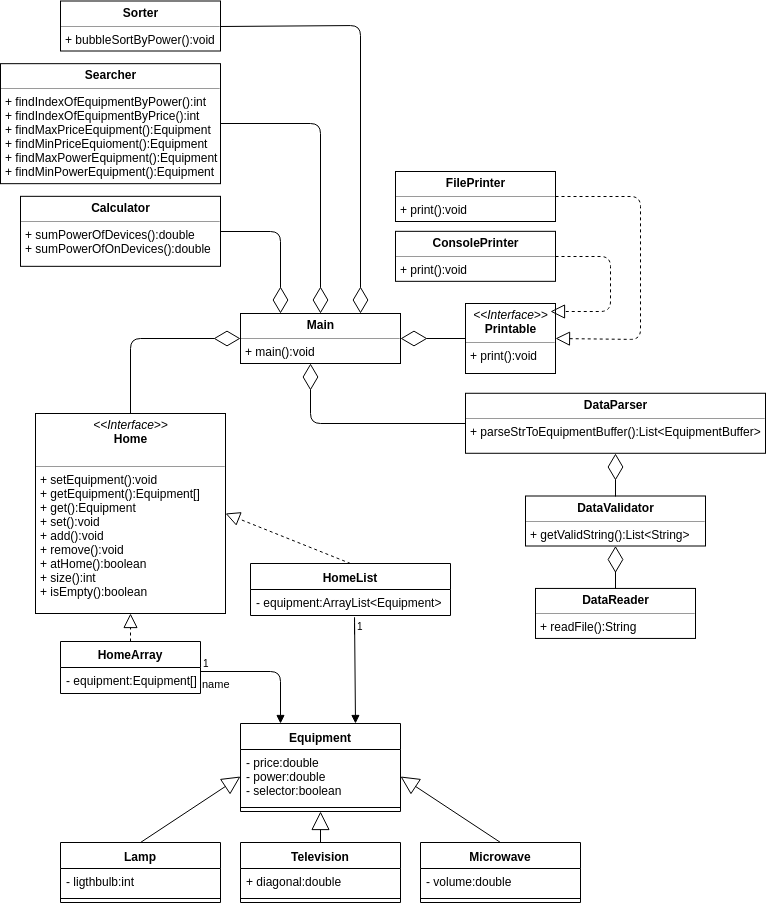

The diagram above was exported from draw.io. Its source (the exported page's mxGraphModel, read from the mxfile embedded in the PNG):
<mxGraphModel dx="840" dy="465" grid="1" gridSize="10" guides="1" tooltips="1" connect="1" arrows="1" fold="1" page="1" pageScale="1" pageWidth="850" pageHeight="1100" background="#ffffff" math="0" shadow="0">
  <root>
    <mxCell id="0" />
    <mxCell id="1" parent="0" />
    <mxCell id="yMviVsBVy_PbQvc154yU-1" value="&lt;p style=&quot;margin: 0px ; margin-top: 4px ; text-align: center&quot;&gt;&lt;i&gt;&amp;lt;&amp;lt;Interface&amp;gt;&amp;gt;&lt;/i&gt;&lt;br&gt;&lt;b&gt;Home&lt;/b&gt;&lt;/p&gt;&lt;p style=&quot;margin: 0px ; margin-left: 4px&quot;&gt;&lt;br&gt;&lt;/p&gt;&lt;hr size=&quot;1&quot;&gt;&lt;p style=&quot;margin: 0px ; margin-left: 4px&quot;&gt;+ setEquipment():void&lt;br&gt;+ getEquipment():Equipment[]&lt;/p&gt;&lt;p style=&quot;margin: 0px ; margin-left: 4px&quot;&gt;+ get():Equipment&lt;/p&gt;&lt;p style=&quot;margin: 0px ; margin-left: 4px&quot;&gt;+ set():void&lt;/p&gt;&lt;p style=&quot;margin: 0px ; margin-left: 4px&quot;&gt;+ add():void&lt;/p&gt;&lt;p style=&quot;margin: 0px ; margin-left: 4px&quot;&gt;+ remove():void&lt;/p&gt;&lt;p style=&quot;margin: 0px ; margin-left: 4px&quot;&gt;+ atHome():boolean&lt;/p&gt;&lt;p style=&quot;margin: 0px ; margin-left: 4px&quot;&gt;+ size():int&lt;/p&gt;&lt;p style=&quot;margin: 0px ; margin-left: 4px&quot;&gt;+ isEmpty():boolean&lt;/p&gt;" style="verticalAlign=top;align=left;overflow=fill;fontSize=12;fontFamily=Helvetica;html=1;" parent="1" vertex="1">
      <mxGeometry x="105" y="470" width="190" height="200" as="geometry" />
    </mxCell>
    <mxCell id="yMviVsBVy_PbQvc154yU-2" value="HomeArray" style="swimlane;fontStyle=1;childLayout=stackLayout;horizontal=1;startSize=26;fillColor=none;horizontalStack=0;resizeParent=1;resizeParentMax=0;resizeLast=0;collapsible=1;marginBottom=0;" parent="1" vertex="1">
      <mxGeometry x="130" y="698" width="140" height="52" as="geometry" />
    </mxCell>
    <mxCell id="yMviVsBVy_PbQvc154yU-3" value="- equipment:Equipment[]" style="text;strokeColor=none;fillColor=none;align=left;verticalAlign=top;spacingLeft=4;spacingRight=4;overflow=hidden;rotatable=0;points=[[0,0.5],[1,0.5]];portConstraint=eastwest;" parent="yMviVsBVy_PbQvc154yU-2" vertex="1">
      <mxGeometry y="26" width="140" height="26" as="geometry" />
    </mxCell>
    <mxCell id="yMviVsBVy_PbQvc154yU-6" value="HomeList" style="swimlane;fontStyle=1;align=center;verticalAlign=top;childLayout=stackLayout;horizontal=1;startSize=26;horizontalStack=0;resizeParent=1;resizeParentMax=0;resizeLast=0;collapsible=1;marginBottom=0;" parent="1" vertex="1">
      <mxGeometry x="320" y="620" width="200" height="52" as="geometry" />
    </mxCell>
    <mxCell id="yMviVsBVy_PbQvc154yU-7" value="- equipment:ArrayList&lt;Equipment&gt;" style="text;strokeColor=none;fillColor=none;align=left;verticalAlign=top;spacingLeft=4;spacingRight=4;overflow=hidden;rotatable=0;points=[[0,0.5],[1,0.5]];portConstraint=eastwest;" parent="yMviVsBVy_PbQvc154yU-6" vertex="1">
      <mxGeometry y="26" width="200" height="26" as="geometry" />
    </mxCell>
    <mxCell id="yMviVsBVy_PbQvc154yU-13" value="Equipment" style="swimlane;fontStyle=1;align=center;verticalAlign=top;childLayout=stackLayout;horizontal=1;startSize=26;horizontalStack=0;resizeParent=1;resizeParentMax=0;resizeLast=0;collapsible=1;marginBottom=0;" parent="1" vertex="1">
      <mxGeometry x="310" y="780" width="160" height="88" as="geometry" />
    </mxCell>
    <mxCell id="yMviVsBVy_PbQvc154yU-14" value="- price:double&#10;- power:double&#10;- selector:boolean&#10;" style="text;strokeColor=none;fillColor=none;align=left;verticalAlign=top;spacingLeft=4;spacingRight=4;overflow=hidden;rotatable=0;points=[[0,0.5],[1,0.5]];portConstraint=eastwest;" parent="yMviVsBVy_PbQvc154yU-13" vertex="1">
      <mxGeometry y="26" width="160" height="54" as="geometry" />
    </mxCell>
    <mxCell id="yMviVsBVy_PbQvc154yU-15" value="" style="line;strokeWidth=1;fillColor=none;align=left;verticalAlign=middle;spacingTop=-1;spacingLeft=3;spacingRight=3;rotatable=0;labelPosition=right;points=[];portConstraint=eastwest;" parent="yMviVsBVy_PbQvc154yU-13" vertex="1">
      <mxGeometry y="80" width="160" height="8" as="geometry" />
    </mxCell>
    <mxCell id="yMviVsBVy_PbQvc154yU-17" value="Microwave" style="swimlane;fontStyle=1;align=center;verticalAlign=top;childLayout=stackLayout;horizontal=1;startSize=26;horizontalStack=0;resizeParent=1;resizeParentMax=0;resizeLast=0;collapsible=1;marginBottom=0;" parent="1" vertex="1">
      <mxGeometry x="490" y="899" width="160" height="60" as="geometry" />
    </mxCell>
    <mxCell id="yMviVsBVy_PbQvc154yU-18" value="- volume:double" style="text;strokeColor=none;fillColor=none;align=left;verticalAlign=top;spacingLeft=4;spacingRight=4;overflow=hidden;rotatable=0;points=[[0,0.5],[1,0.5]];portConstraint=eastwest;" parent="yMviVsBVy_PbQvc154yU-17" vertex="1">
      <mxGeometry y="26" width="160" height="26" as="geometry" />
    </mxCell>
    <mxCell id="yMviVsBVy_PbQvc154yU-19" value="" style="line;strokeWidth=1;fillColor=none;align=left;verticalAlign=middle;spacingTop=-1;spacingLeft=3;spacingRight=3;rotatable=0;labelPosition=right;points=[];portConstraint=eastwest;" parent="yMviVsBVy_PbQvc154yU-17" vertex="1">
      <mxGeometry y="52" width="160" height="8" as="geometry" />
    </mxCell>
    <mxCell id="yMviVsBVy_PbQvc154yU-21" value="Lamp" style="swimlane;fontStyle=1;align=center;verticalAlign=top;childLayout=stackLayout;horizontal=1;startSize=26;horizontalStack=0;resizeParent=1;resizeParentMax=0;resizeLast=0;collapsible=1;marginBottom=0;" parent="1" vertex="1">
      <mxGeometry x="130" y="899" width="160" height="60" as="geometry" />
    </mxCell>
    <mxCell id="yMviVsBVy_PbQvc154yU-22" value="- ligthbulb:int" style="text;strokeColor=none;fillColor=none;align=left;verticalAlign=top;spacingLeft=4;spacingRight=4;overflow=hidden;rotatable=0;points=[[0,0.5],[1,0.5]];portConstraint=eastwest;" parent="yMviVsBVy_PbQvc154yU-21" vertex="1">
      <mxGeometry y="26" width="160" height="26" as="geometry" />
    </mxCell>
    <mxCell id="yMviVsBVy_PbQvc154yU-23" value="" style="line;strokeWidth=1;fillColor=none;align=left;verticalAlign=middle;spacingTop=-1;spacingLeft=3;spacingRight=3;rotatable=0;labelPosition=right;points=[];portConstraint=eastwest;" parent="yMviVsBVy_PbQvc154yU-21" vertex="1">
      <mxGeometry y="52" width="160" height="8" as="geometry" />
    </mxCell>
    <mxCell id="yMviVsBVy_PbQvc154yU-25" value="Television" style="swimlane;fontStyle=1;align=center;verticalAlign=top;childLayout=stackLayout;horizontal=1;startSize=26;horizontalStack=0;resizeParent=1;resizeParentMax=0;resizeLast=0;collapsible=1;marginBottom=0;" parent="1" vertex="1">
      <mxGeometry x="310" y="899" width="160" height="60" as="geometry" />
    </mxCell>
    <mxCell id="yMviVsBVy_PbQvc154yU-26" value="+ diagonal:double" style="text;strokeColor=none;fillColor=none;align=left;verticalAlign=top;spacingLeft=4;spacingRight=4;overflow=hidden;rotatable=0;points=[[0,0.5],[1,0.5]];portConstraint=eastwest;" parent="yMviVsBVy_PbQvc154yU-25" vertex="1">
      <mxGeometry y="26" width="160" height="26" as="geometry" />
    </mxCell>
    <mxCell id="yMviVsBVy_PbQvc154yU-27" value="" style="line;strokeWidth=1;fillColor=none;align=left;verticalAlign=middle;spacingTop=-1;spacingLeft=3;spacingRight=3;rotatable=0;labelPosition=right;points=[];portConstraint=eastwest;" parent="yMviVsBVy_PbQvc154yU-25" vertex="1">
      <mxGeometry y="52" width="160" height="8" as="geometry" />
    </mxCell>
    <mxCell id="yMviVsBVy_PbQvc154yU-30" value="" style="endArrow=block;endSize=16;endFill=0;html=1;exitX=0.5;exitY=0;exitDx=0;exitDy=0;entryX=0;entryY=0.5;entryDx=0;entryDy=0;" parent="1" source="yMviVsBVy_PbQvc154yU-21" target="yMviVsBVy_PbQvc154yU-14" edge="1">
      <mxGeometry width="160" relative="1" as="geometry">
        <mxPoint x="140" y="970" as="sourcePoint" />
        <mxPoint x="290" y="980" as="targetPoint" />
      </mxGeometry>
    </mxCell>
    <mxCell id="yMviVsBVy_PbQvc154yU-31" value="" style="endArrow=block;endSize=16;endFill=0;html=1;entryX=0.5;entryY=1;entryDx=0;entryDy=0;exitX=0.5;exitY=0;exitDx=0;exitDy=0;" parent="1" source="yMviVsBVy_PbQvc154yU-25" target="yMviVsBVy_PbQvc154yU-13" edge="1">
      <mxGeometry width="160" relative="1" as="geometry">
        <mxPoint x="110" y="1020" as="sourcePoint" />
        <mxPoint x="270" y="1020" as="targetPoint" />
      </mxGeometry>
    </mxCell>
    <mxCell id="yMviVsBVy_PbQvc154yU-33" value="" style="endArrow=block;endSize=16;endFill=0;html=1;exitX=0.5;exitY=0;exitDx=0;exitDy=0;entryX=1;entryY=0.5;entryDx=0;entryDy=0;" parent="1" source="yMviVsBVy_PbQvc154yU-17" target="yMviVsBVy_PbQvc154yU-14" edge="1">
      <mxGeometry width="160" relative="1" as="geometry">
        <mxPoint x="130" y="1050" as="sourcePoint" />
        <mxPoint x="476" y="840" as="targetPoint" />
      </mxGeometry>
    </mxCell>
    <mxCell id="yMviVsBVy_PbQvc154yU-36" value="name" style="endArrow=block;endFill=1;html=1;edgeStyle=orthogonalEdgeStyle;align=left;verticalAlign=top;entryX=0.25;entryY=0;entryDx=0;entryDy=0;exitX=1;exitY=0.154;exitDx=0;exitDy=0;exitPerimeter=0;" parent="1" source="yMviVsBVy_PbQvc154yU-3" target="yMviVsBVy_PbQvc154yU-13" edge="1">
      <mxGeometry x="-1" relative="1" as="geometry">
        <mxPoint x="280" y="720" as="sourcePoint" />
        <mxPoint x="240" y="1030" as="targetPoint" />
      </mxGeometry>
    </mxCell>
    <mxCell id="yMviVsBVy_PbQvc154yU-37" value="1" style="resizable=0;html=1;align=left;verticalAlign=bottom;labelBackgroundColor=#ffffff;fontSize=10;" parent="yMviVsBVy_PbQvc154yU-36" connectable="0" vertex="1">
      <mxGeometry x="-1" relative="1" as="geometry" />
    </mxCell>
    <mxCell id="yMviVsBVy_PbQvc154yU-38" value="" style="endArrow=block;endFill=1;html=1;edgeStyle=orthogonalEdgeStyle;align=left;verticalAlign=top;" parent="1" edge="1">
      <mxGeometry x="0.5556" y="110" relative="1" as="geometry">
        <mxPoint x="424" y="690.5" as="sourcePoint" />
        <mxPoint x="424.5" y="780" as="targetPoint" />
        <Array as="points">
          <mxPoint x="424.5" y="669" />
        </Array>
        <mxPoint as="offset" />
      </mxGeometry>
    </mxCell>
    <mxCell id="yMviVsBVy_PbQvc154yU-39" value="1" style="resizable=0;html=1;align=left;verticalAlign=bottom;labelBackgroundColor=#ffffff;fontSize=10;" parent="yMviVsBVy_PbQvc154yU-38" connectable="0" vertex="1">
      <mxGeometry x="-1" relative="1" as="geometry" />
    </mxCell>
    <mxCell id="yMviVsBVy_PbQvc154yU-41" value="" style="endArrow=block;dashed=1;endFill=0;endSize=12;html=1;exitX=0.5;exitY=0;exitDx=0;exitDy=0;entryX=0.5;entryY=1;entryDx=0;entryDy=0;" parent="1" source="yMviVsBVy_PbQvc154yU-2" target="yMviVsBVy_PbQvc154yU-1" edge="1">
      <mxGeometry width="160" relative="1" as="geometry">
        <mxPoint x="100" y="1030" as="sourcePoint" />
        <mxPoint x="190" y="680" as="targetPoint" />
      </mxGeometry>
    </mxCell>
    <mxCell id="yMviVsBVy_PbQvc154yU-42" value="" style="endArrow=block;dashed=1;endFill=0;endSize=12;html=1;exitX=0.5;exitY=0;exitDx=0;exitDy=0;entryX=1;entryY=0.5;entryDx=0;entryDy=0;" parent="1" source="yMviVsBVy_PbQvc154yU-6" target="yMviVsBVy_PbQvc154yU-1" edge="1">
      <mxGeometry width="160" relative="1" as="geometry">
        <mxPoint x="100" y="1030" as="sourcePoint" />
        <mxPoint x="260" y="1030" as="targetPoint" />
      </mxGeometry>
    </mxCell>
    <mxCell id="yMviVsBVy_PbQvc154yU-43" value="&lt;p style=&quot;margin: 0px ; margin-top: 4px ; text-align: center&quot;&gt;&lt;b&gt;Calculator&lt;/b&gt;&lt;/p&gt;&lt;hr size=&quot;1&quot;&gt;&lt;p style=&quot;margin: 0px ; margin-left: 4px&quot;&gt;+ sumPowerOfDevices():double&lt;/p&gt;&lt;p style=&quot;margin: 0px ; margin-left: 4px&quot;&gt;+ sumPowerOfOnDevices():double&lt;/p&gt;" style="verticalAlign=top;align=left;overflow=fill;fontSize=12;fontFamily=Helvetica;html=1;" parent="1" vertex="1">
      <mxGeometry x="90" y="252.83333333333337" width="200" height="70" as="geometry" />
    </mxCell>
    <mxCell id="yMviVsBVy_PbQvc154yU-44" value="&lt;p style=&quot;margin: 0px ; margin-top: 4px ; text-align: center&quot;&gt;&lt;b&gt;Searcher&lt;/b&gt;&lt;/p&gt;&lt;hr size=&quot;1&quot;&gt;&lt;p style=&quot;margin: 0px ; margin-left: 4px&quot;&gt;+ findIndexOfEquipmentByPower():int&lt;/p&gt;&lt;p style=&quot;margin: 0px ; margin-left: 4px&quot;&gt;+ findIndexOfEquipmentByPrice():int&lt;/p&gt;&lt;p style=&quot;margin: 0px ; margin-left: 4px&quot;&gt;+ findMaxPriceEquipment():Equipment&lt;/p&gt;&lt;p style=&quot;margin: 0px ; margin-left: 4px&quot;&gt;+ findMinPriceEquioment():Equipment&lt;/p&gt;&lt;p style=&quot;margin: 0px ; margin-left: 4px&quot;&gt;+ findMaxPowerEquipment():Equipment&lt;/p&gt;&lt;p style=&quot;margin: 0px ; margin-left: 4px&quot;&gt;+ findMinPowerEquipment():Equipment&lt;/p&gt;&lt;p style=&quot;margin: 0px ; margin-left: 4px&quot;&gt;&lt;br&gt;&lt;/p&gt;" style="verticalAlign=top;align=left;overflow=fill;fontSize=12;fontFamily=Helvetica;html=1;" parent="1" vertex="1">
      <mxGeometry x="70" y="120.16666666666663" width="220" height="120" as="geometry" />
    </mxCell>
    <mxCell id="yMviVsBVy_PbQvc154yU-45" value="&lt;p style=&quot;margin: 0px ; margin-top: 4px ; text-align: center&quot;&gt;&lt;b&gt;Sorter&lt;/b&gt;&lt;/p&gt;&lt;hr size=&quot;1&quot;&gt;&lt;p style=&quot;margin: 0px ; margin-left: 4px&quot;&gt;+ bubbleSortByPower():void&lt;/p&gt;&lt;p style=&quot;margin: 0px ; margin-left: 4px&quot;&gt;&lt;br&gt;&lt;/p&gt;" style="verticalAlign=top;align=left;overflow=fill;fontSize=12;fontFamily=Helvetica;html=1;" parent="1" vertex="1">
      <mxGeometry x="130" y="57.5" width="160" height="50" as="geometry" />
    </mxCell>
    <mxCell id="yMviVsBVy_PbQvc154yU-47" value="&lt;p style=&quot;margin: 0px ; margin-top: 4px ; text-align: center&quot;&gt;&lt;b&gt;Main&lt;/b&gt;&lt;/p&gt;&lt;hr size=&quot;1&quot;&gt;&lt;p style=&quot;margin: 0px ; margin-left: 4px&quot;&gt;+ main():void&lt;/p&gt;" style="verticalAlign=top;align=left;overflow=fill;fontSize=12;fontFamily=Helvetica;html=1;" parent="1" vertex="1">
      <mxGeometry x="310" y="370" width="160" height="50" as="geometry" />
    </mxCell>
    <mxCell id="yMviVsBVy_PbQvc154yU-48" value="" style="endArrow=diamondThin;endFill=0;endSize=24;html=1;exitX=1;exitY=0.5;exitDx=0;exitDy=0;entryX=0.25;entryY=0;entryDx=0;entryDy=0;" parent="1" source="yMviVsBVy_PbQvc154yU-43" target="yMviVsBVy_PbQvc154yU-47" edge="1">
      <mxGeometry width="160" relative="1" as="geometry">
        <mxPoint x="300" y="290" as="sourcePoint" />
        <mxPoint x="310" y="360" as="targetPoint" />
        <Array as="points">
          <mxPoint x="350" y="288" />
        </Array>
      </mxGeometry>
    </mxCell>
    <mxCell id="yMviVsBVy_PbQvc154yU-49" value="" style="endArrow=diamondThin;endFill=0;endSize=24;html=1;entryX=0.5;entryY=0;entryDx=0;entryDy=0;exitX=1;exitY=0.5;exitDx=0;exitDy=0;" parent="1" source="yMviVsBVy_PbQvc154yU-44" target="yMviVsBVy_PbQvc154yU-47" edge="1">
      <mxGeometry width="160" relative="1" as="geometry">
        <mxPoint x="385" y="320" as="sourcePoint" />
        <mxPoint x="230" y="980" as="targetPoint" />
        <Array as="points">
          <mxPoint x="390" y="180" />
        </Array>
      </mxGeometry>
    </mxCell>
    <mxCell id="yMviVsBVy_PbQvc154yU-50" value="" style="endArrow=diamondThin;endFill=0;endSize=24;html=1;entryX=0.75;entryY=0;entryDx=0;entryDy=0;exitX=1;exitY=0.5;exitDx=0;exitDy=0;" parent="1" source="yMviVsBVy_PbQvc154yU-45" target="yMviVsBVy_PbQvc154yU-47" edge="1">
      <mxGeometry width="160" relative="1" as="geometry">
        <mxPoint x="370" y="100" as="sourcePoint" />
        <mxPoint x="230" y="980" as="targetPoint" />
        <Array as="points">
          <mxPoint x="430" y="82" />
        </Array>
      </mxGeometry>
    </mxCell>
    <mxCell id="yMviVsBVy_PbQvc154yU-51" value="&lt;p style=&quot;margin: 0px ; margin-top: 4px ; text-align: center&quot;&gt;&lt;i&gt;&amp;lt;&amp;lt;Interface&amp;gt;&amp;gt;&lt;/i&gt;&lt;br&gt;&lt;b&gt;Printable&lt;/b&gt;&lt;/p&gt;&lt;hr size=&quot;1&quot;&gt;&lt;p style=&quot;margin: 0px ; margin-left: 4px&quot;&gt;&lt;/p&gt;&lt;p style=&quot;margin: 0px ; margin-left: 4px&quot;&gt;+ print():void&lt;/p&gt;" style="verticalAlign=top;align=left;overflow=fill;fontSize=12;fontFamily=Helvetica;html=1;" parent="1" vertex="1">
      <mxGeometry x="535" y="360" width="90" height="70" as="geometry" />
    </mxCell>
    <mxCell id="yMviVsBVy_PbQvc154yU-52" value="&lt;p style=&quot;margin: 0px ; margin-top: 4px ; text-align: center&quot;&gt;&lt;b&gt;FilePrinter&lt;/b&gt;&lt;/p&gt;&lt;hr size=&quot;1&quot;&gt;&lt;p style=&quot;margin: 0px ; margin-left: 4px&quot;&gt;&lt;/p&gt;&lt;p style=&quot;margin: 0px ; margin-left: 4px&quot;&gt;+ print():void&lt;/p&gt;" style="verticalAlign=top;align=left;overflow=fill;fontSize=12;fontFamily=Helvetica;html=1;" parent="1" vertex="1">
      <mxGeometry x="465" y="228" width="160" height="50" as="geometry" />
    </mxCell>
    <mxCell id="yMviVsBVy_PbQvc154yU-54" value="&lt;p style=&quot;margin: 0px ; margin-top: 4px ; text-align: center&quot;&gt;&lt;b&gt;ConsolePrinter&lt;/b&gt;&lt;/p&gt;&lt;hr size=&quot;1&quot;&gt;&lt;p style=&quot;margin: 0px ; margin-left: 4px&quot;&gt;&lt;span&gt;+ print():void&lt;/span&gt;&lt;br&gt;&lt;/p&gt;" style="verticalAlign=top;align=left;overflow=fill;fontSize=12;fontFamily=Helvetica;html=1;" parent="1" vertex="1">
      <mxGeometry x="465" y="287.83333333333337" width="160" height="50" as="geometry" />
    </mxCell>
    <mxCell id="yMviVsBVy_PbQvc154yU-55" value="" style="endArrow=diamondThin;endFill=0;endSize=24;html=1;exitX=0;exitY=0.5;exitDx=0;exitDy=0;entryX=1;entryY=0.5;entryDx=0;entryDy=0;" parent="1" source="yMviVsBVy_PbQvc154yU-51" target="yMviVsBVy_PbQvc154yU-47" edge="1">
      <mxGeometry width="160" relative="1" as="geometry">
        <mxPoint x="70" y="980" as="sourcePoint" />
        <mxPoint x="480" y="399" as="targetPoint" />
      </mxGeometry>
    </mxCell>
    <mxCell id="yMviVsBVy_PbQvc154yU-57" value="" style="endArrow=block;dashed=1;endFill=0;endSize=12;html=1;exitX=1;exitY=0.5;exitDx=0;exitDy=0;entryX=1;entryY=0.5;entryDx=0;entryDy=0;" parent="1" source="yMviVsBVy_PbQvc154yU-52" target="yMviVsBVy_PbQvc154yU-51" edge="1">
      <mxGeometry width="160" relative="1" as="geometry">
        <mxPoint x="70" y="980" as="sourcePoint" />
        <mxPoint x="230" y="980" as="targetPoint" />
        <Array as="points">
          <mxPoint x="710" y="253" />
          <mxPoint x="710" y="396" />
        </Array>
      </mxGeometry>
    </mxCell>
    <mxCell id="yMviVsBVy_PbQvc154yU-58" value="" style="endArrow=block;dashed=1;endFill=0;endSize=12;html=1;exitX=1;exitY=0.5;exitDx=0;exitDy=0;" parent="1" source="yMviVsBVy_PbQvc154yU-54" edge="1">
      <mxGeometry width="160" relative="1" as="geometry">
        <mxPoint x="70" y="980" as="sourcePoint" />
        <mxPoint x="620" y="368" as="targetPoint" />
        <Array as="points">
          <mxPoint x="680" y="313" />
          <mxPoint x="680" y="368" />
        </Array>
      </mxGeometry>
    </mxCell>
    <mxCell id="yMviVsBVy_PbQvc154yU-59" value="" style="endArrow=diamondThin;endFill=0;endSize=24;html=1;exitX=0.5;exitY=0;exitDx=0;exitDy=0;entryX=0;entryY=0.5;entryDx=0;entryDy=0;" parent="1" source="yMviVsBVy_PbQvc154yU-1" target="yMviVsBVy_PbQvc154yU-47" edge="1">
      <mxGeometry width="160" relative="1" as="geometry">
        <mxPoint x="70" y="980" as="sourcePoint" />
        <mxPoint x="300" y="390" as="targetPoint" />
        <Array as="points">
          <mxPoint x="200" y="395" />
        </Array>
      </mxGeometry>
    </mxCell>
    <mxCell id="yMviVsBVy_PbQvc154yU-61" value="&lt;p style=&quot;margin: 0px ; margin-top: 4px ; text-align: center&quot;&gt;&lt;b&gt;DataReader&lt;/b&gt;&lt;/p&gt;&lt;hr size=&quot;1&quot;&gt;&lt;p style=&quot;margin: 0px ; margin-left: 4px&quot;&gt;+ readFile():String&lt;/p&gt;" style="verticalAlign=top;align=left;overflow=fill;fontSize=12;fontFamily=Helvetica;html=1;" parent="1" vertex="1">
      <mxGeometry x="605" y="644.9444444444445" width="160" height="50" as="geometry" />
    </mxCell>
    <mxCell id="yMviVsBVy_PbQvc154yU-63" value="&lt;p style=&quot;margin: 0px ; margin-top: 4px ; text-align: center&quot;&gt;&lt;b&gt;DataValidator&lt;/b&gt;&lt;/p&gt;&lt;hr size=&quot;1&quot;&gt;&lt;p style=&quot;margin: 0px ; margin-left: 4px&quot;&gt;+ getValidString():List&amp;lt;String&amp;gt;&lt;/p&gt;" style="verticalAlign=top;align=left;overflow=fill;fontSize=12;fontFamily=Helvetica;html=1;" parent="1" vertex="1">
      <mxGeometry x="595" y="552.5" width="180" height="50" as="geometry" />
    </mxCell>
    <mxCell id="yMviVsBVy_PbQvc154yU-65" value="&lt;p style=&quot;margin: 0px ; margin-top: 4px ; text-align: center&quot;&gt;&lt;b&gt;DataParser&lt;/b&gt;&lt;/p&gt;&lt;hr size=&quot;1&quot;&gt;&lt;p style=&quot;margin: 0px ; margin-left: 4px&quot;&gt;+ parseStrToEquipmentBuffer():List&amp;lt;EquipmentBuffer&amp;gt;&lt;/p&gt;" style="verticalAlign=top;align=left;overflow=fill;fontSize=12;fontFamily=Helvetica;html=1;" parent="1" vertex="1">
      <mxGeometry x="535" y="449.7777777777778" width="300" height="60" as="geometry" />
    </mxCell>
    <mxCell id="yMviVsBVy_PbQvc154yU-71" value="" style="endArrow=diamondThin;endFill=0;endSize=24;html=1;exitX=0.5;exitY=0;exitDx=0;exitDy=0;" parent="1" source="yMviVsBVy_PbQvc154yU-61" target="yMviVsBVy_PbQvc154yU-63" edge="1">
      <mxGeometry width="160" relative="1" as="geometry">
        <mxPoint x="70" y="980" as="sourcePoint" />
        <mxPoint x="230" y="980" as="targetPoint" />
      </mxGeometry>
    </mxCell>
    <mxCell id="yMviVsBVy_PbQvc154yU-72" value="" style="endArrow=diamondThin;endFill=0;endSize=24;html=1;exitX=0.5;exitY=0;exitDx=0;exitDy=0;entryX=0.5;entryY=1;entryDx=0;entryDy=0;" parent="1" source="yMviVsBVy_PbQvc154yU-63" target="yMviVsBVy_PbQvc154yU-65" edge="1">
      <mxGeometry width="160" relative="1" as="geometry">
        <mxPoint x="70" y="980" as="sourcePoint" />
        <mxPoint x="230" y="980" as="targetPoint" />
      </mxGeometry>
    </mxCell>
    <mxCell id="yMviVsBVy_PbQvc154yU-73" value="" style="endArrow=diamondThin;endFill=0;endSize=24;html=1;exitX=0;exitY=0.5;exitDx=0;exitDy=0;" parent="1" source="yMviVsBVy_PbQvc154yU-65" edge="1">
      <mxGeometry width="160" relative="1" as="geometry">
        <mxPoint x="70" y="980" as="sourcePoint" />
        <mxPoint x="380" y="420" as="targetPoint" />
        <Array as="points">
          <mxPoint x="380" y="480" />
        </Array>
      </mxGeometry>
    </mxCell>
  </root>
</mxGraphModel>